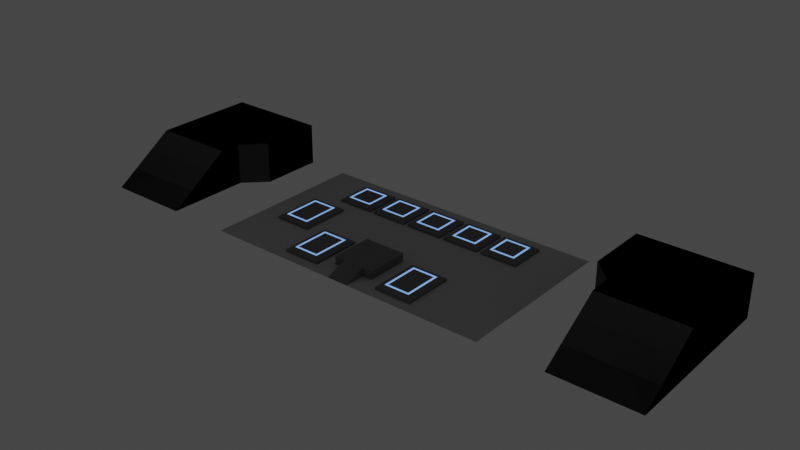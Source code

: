 # Source: field-prototype.blend  (saved by Blender 3.6.11; exported with 4.5.12 LTS)
import bpy
from mathutils import Matrix  # noqa: F401  (used for matrix-valued properties, if any)

bpy.ops.wm.read_factory_settings(use_empty=True)
scene = bpy.context.scene
scene.name = 'Scene'

# ---- collections
col_collection = bpy.data.collections.new('Collection'); scene.collection.children.link(col_collection)

# ---- materials (node trees are filled in below, after node groups)
mat_matte_grey_0 = bpy.data.materials.new('matte_grey_0')
mat_matte_grey_0.alpha_threshold = 0.0
mat_matte_grey_0.use_transparent_shadow = False
mat_matte_grey_0.roughness = 0.5
mat_matte_grey_0.line_color = (0.0, 0.0, 0.0, 1.0)
mat_matte_grey_1 = bpy.data.materials.new('matte_grey_1')
mat_matte_grey_1.alpha_threshold = 0.0
mat_matte_grey_1.use_transparent_shadow = False
mat_matte_grey_1.roughness = 0.5
mat_matte_grey_1.line_color = (0.0, 0.0, 0.0, 1.0)
mat_emission_blue = bpy.data.materials.new('emission_blue')
mat_emission_blue.alpha_threshold = 0.0
mat_emission_blue.use_transparent_shadow = False
mat_emission_blue.roughness = 0.5
mat_emission_blue.line_color = (0.0, 0.0, 0.0, 1.0)

# ---- material node trees
mat_matte_grey_0.use_nodes = True; mat_matte_grey_0.node_tree.nodes.clear()
_N = mat_matte_grey_0.node_tree.nodes; _L = mat_matte_grey_0.node_tree.links
n0 = _N.new('ShaderNodeOutputMaterial'); n0.name = 'Material Output'; n0.location = (300, 300)
n1 = _N.new('ShaderNodeBsdfPrincipled'); n1.name = 'Principled BSDF'; n1.location = (10, 300)
n1.distribution = 'GGX'
n1.subsurface_method = 'RANDOM_WALK_SKIN'
n1.inputs[0].default_value = (0.5, 0.5, 0.5, 1.0)
n1.inputs[2].default_value = 1.0
n1.inputs[3].default_value = 1.45
n1.inputs[11].default_value = 1.01
n1.inputs[13].default_value = 0.0
n1.inputs[20].default_value = 0.0
n1.inputs[27].default_value = (0.0, 0.0, 0.0, 1.0)
n1.inputs[28].default_value = 1.0
_L.new(n1.outputs[0], n0.inputs[0])
n0.is_active_output = True
mat_matte_grey_1.use_nodes = True; mat_matte_grey_1.node_tree.nodes.clear()
_N = mat_matte_grey_1.node_tree.nodes; _L = mat_matte_grey_1.node_tree.links
n0 = _N.new('ShaderNodeOutputMaterial'); n0.name = 'Material Output'; n0.location = (300, 300)
n1 = _N.new('ShaderNodeBsdfPrincipled'); n1.name = 'Principled BSDF'; n1.location = (10, 300)
n1.distribution = 'GGX'
n1.subsurface_method = 'RANDOM_WALK_SKIN'
n1.inputs[0].default_value = (0.2, 0.2, 0.2, 1.0)
n1.inputs[2].default_value = 1.0
n1.inputs[3].default_value = 1.45
n1.inputs[11].default_value = 1.01
n1.inputs[13].default_value = 0.0
n1.inputs[20].default_value = 0.0
n1.inputs[27].default_value = (0.0, 0.0, 0.0, 1.0)
n1.inputs[28].default_value = 1.0
_L.new(n1.outputs[0], n0.inputs[0])
n0.is_active_output = True
mat_emission_blue.use_nodes = True; mat_emission_blue.node_tree.nodes.clear()
_N = mat_emission_blue.node_tree.nodes; _L = mat_emission_blue.node_tree.links
n0 = _N.new('ShaderNodeOutputMaterial'); n0.name = 'Material Output'; n0.location = (300, 300)
n1 = _N.new('ShaderNodeBsdfPrincipled'); n1.name = 'Principled BSDF'; n1.location = (10, 300)
n1.distribution = 'GGX'
n1.subsurface_method = 'RANDOM_WALK_SKIN'
n1.inputs[2].default_value = 1.0
n1.inputs[3].default_value = 1.45
n1.inputs[11].default_value = 1.01
n1.inputs[13].default_value = 0.0
n1.inputs[20].default_value = 0.0
n1.inputs[27].default_value = (0.1796, 0.4085, 1.0, 1.0)
n1.inputs[28].default_value = 1.0
_L.new(n1.outputs[0], n0.inputs[0])
n0.is_active_output = True

# ---- world
world_world = bpy.data.worlds.new('World'); scene.world = world_world
world_world.use_nodes = True; world_world.node_tree.nodes.clear()
_N = world_world.node_tree.nodes; _L = world_world.node_tree.links
n0 = _N.new('ShaderNodeOutputWorld'); n0.name = 'World Output'; n0.location = (300, 300)
n1 = _N.new('ShaderNodeBackground'); n1.name = 'Background'; n1.location = (10, 300)
n1.inputs[0].default_value = (0.05088, 0.05088, 0.05088, 1.0)
_L.new(n1.outputs[0], n0.inputs[0])
n0.is_active_output = True
world_world.color = (0.05088, 0.05088, 0.05088)
world_world.use_sun_shadow = False
world_world.sun_shadow_jitter_overblur = 0.0

# ---- meshes
me_cube = bpy.data.meshes.new('Cube')
me_cube.from_pydata([(0.9, 0.9, 0.1), (0.9, 0.9, 0.0), (0.9, -0.9, 0.1), (0.9, -0.9, 0.0), (-0.9, 0.9, 0.1), (-0.9, 0.9, 0.0), (-0.9, -0.9, 0.1), (-0.9, -0.9, 0.0), (0.72, -0.72, 0.2), (-0.72, -0.72, 0.2), (0.72, 0.72, 0.2), (-0.72, 0.72, 0.2), (0.62, -0.62, 0.2), (-0.62, -0.62, 0.2), (0.62, 0.62, 0.2), (-0.62, 0.62, 0.2), (0.52, -0.52, 0.2), (-0.52, -0.52, 0.2), (0.52, 0.52, 0.2), (-0.52, 0.52, 0.2)], [], [(0, 4, 11, 10), (3, 2, 6, 7), (7, 6, 4, 5), (5, 1, 3, 7), (1, 0, 2, 3), (5, 4, 0, 1), (10, 11, 15, 14), (6, 2, 8, 9), (4, 6, 9, 11), (2, 0, 10, 8), (12, 14, 18, 16), (8, 10, 14, 12), (11, 9, 13, 15), (9, 8, 12, 13), (18, 19, 17, 16), (15, 13, 17, 19), (13, 12, 16, 17), (14, 15, 19, 18)])
me_cube.polygons.foreach_set('material_index', [1, 1, 1, 1, 1, 1, 1, 1, 1, 1, 2, 1, 1, 1, 1, 2, 2, 2])
_uv = me_cube.uv_layers.new(name='UVMap')
_uv.uv.foreach_set('vector', [0.625, 0.5, 0.625, 0.25, 0.625, 0.25, 0.625, 0.5, 0.375, 0.75, 0.625, 0.75, 0.625, 1.0, 0.375, 1.0, 0.375, 0.0, 0.625, 0.0, 0.625, 0.25, 0.375, 0.25, 0.125, 0.5, 0.375, 0.5, 0.375, 0.75, 0.125, 0.75, 0.375, 0.5, 0.625, 0.5, 0.625, 0.75, 0.375, 0.75, 0.375, 0.25, 0.625, 0.25, 0.625, 0.5, 0.375, 0.5, 0.625, 0.5, 0.625, 0.25, 0.625, 0.25, 0.625, 0.5, 0.625, 1.0, 0.625, 0.75, 0.625, 0.75, 0.625, 1.0, 0.625, 0.25, 0.625, 0.0, 0.625, 0.0, 0.625, 0.25, 0.625, 0.75, 0.625, 0.5, 0.625, 0.5, 0.625, 0.75, 0.625, 0.75, 0.625, 0.5, 0.625, 0.5, 0.625, 0.75, 0.625, 0.75, 0.625, 0.5, 0.625, 0.5, 0.625, 0.75, 0.625, 0.25, 0.625, 0.0, 0.625, 0.0, 0.625, 0.25, 0.625, 1.0, 0.625, 0.75, 0.625, 0.75, 0.625, 1.0, 0.625, 0.5, 0.875, 0.5, 0.875, 0.75, 0.625, 0.75, 0.625, 0.25, 0.625, 0.0, 0.625, 0.0, 0.625, 0.25, 0.625, 1.0, 0.625, 0.75, 0.625, 0.75, 0.625, 1.0, 0.625, 0.5, 0.625, 0.25, 0.625, 0.25, 0.625, 0.5])
me_cube.materials.append(mat_matte_grey_0)
me_cube.materials.append(mat_matte_grey_1)
me_cube.materials.append(mat_emission_blue)
me_cube.use_mirror_vertex_groups = False
me_cube.update()
me_plane = bpy.data.meshes.new('Plane')
me_plane.from_pydata([(-7.0, -8.0, 0.0), (7.0, -8.0, 0.0), (-7.0, 0.0, 0.0), (7.0, 0.0, 0.0)], [], [(0, 1, 3, 2)])
_uv = me_plane.uv_layers.new(name='UVMap')
_uv.uv.foreach_set('vector', [0.0, 0.0, 1.0, 0.0, 1.0, 1.0, 0.0, 1.0])
me_plane.materials.append(mat_matte_grey_0)
me_plane.update()
me_cube_001 = bpy.data.meshes.new('Cube.001')
me_cube_001.from_pydata([(0.9, 0.9, 0.1), (0.9, 0.9, 0.0), (0.9, -1.5, 0.1), (0.9, -1.5, 0.0), (-0.9, 0.9, 0.1), (-0.9, 0.9, 0.0), (-0.9, -1.5, 0.1), (-0.9, -1.5, 0.0), (0.72, -1.32, 0.2), (-0.72, -1.32, 0.2), (0.72, 0.72, 0.2), (-0.72, 0.72, 0.2), (0.62, -1.22, 0.2), (-0.62, -1.22, 0.2), (0.62, 0.62, 0.2), (-0.62, 0.62, 0.2), (0.52, -1.12, 0.2), (-0.52, -1.12, 0.2), (0.52, 0.52, 0.2), (-0.52, 0.52, 0.2)], [], [(0, 4, 11, 10), (3, 2, 6, 7), (7, 6, 4, 5), (5, 1, 3, 7), (1, 0, 2, 3), (5, 4, 0, 1), (10, 11, 15, 14), (6, 2, 8, 9), (4, 6, 9, 11), (2, 0, 10, 8), (12, 14, 18, 16), (8, 10, 14, 12), (11, 9, 13, 15), (9, 8, 12, 13), (18, 19, 17, 16), (15, 13, 17, 19), (13, 12, 16, 17), (14, 15, 19, 18)])
me_cube_001.polygons.foreach_set('material_index', [1, 1, 1, 1, 1, 1, 1, 1, 1, 1, 2, 1, 1, 1, 1, 2, 2, 2])
_uv = me_cube_001.uv_layers.new(name='UVMap')
_uv.uv.foreach_set('vector', [0.625, 0.5, 0.625, 0.25, 0.625, 0.25, 0.625, 0.5, 0.375, 0.75, 0.625, 0.75, 0.625, 1.0, 0.375, 1.0, 0.375, 0.0, 0.625, 0.0, 0.625, 0.25, 0.375, 0.25, 0.125, 0.5, 0.375, 0.5, 0.375, 0.75, 0.125, 0.75, 0.375, 0.5, 0.625, 0.5, 0.625, 0.75, 0.375, 0.75, 0.375, 0.25, 0.625, 0.25, 0.625, 0.5, 0.375, 0.5, 0.625, 0.5, 0.625, 0.25, 0.625, 0.25, 0.625, 0.5, 0.625, 1.0, 0.625, 0.75, 0.625, 0.75, 0.625, 1.0, 0.625, 0.25, 0.625, 0.0, 0.625, 0.0, 0.625, 0.25, 0.625, 0.75, 0.625, 0.5, 0.625, 0.5, 0.625, 0.75, 0.625, 0.75, 0.625, 0.5, 0.625, 0.5, 0.625, 0.75, 0.625, 0.75, 0.625, 0.5, 0.625, 0.5, 0.625, 0.75, 0.625, 0.25, 0.625, 0.0, 0.625, 0.0, 0.625, 0.25, 0.625, 1.0, 0.625, 0.75, 0.625, 0.75, 0.625, 1.0, 0.625, 0.5, 0.875, 0.5, 0.875, 0.75, 0.625, 0.75, 0.625, 0.25, 0.625, 0.0, 0.625, 0.0, 0.625, 0.25, 0.625, 1.0, 0.625, 0.75, 0.625, 0.75, 0.625, 1.0, 0.625, 0.5, 0.625, 0.25, 0.625, 0.25, 0.625, 0.5])
me_cube_001.materials.append(mat_matte_grey_0)
me_cube_001.materials.append(mat_matte_grey_1)
me_cube_001.materials.append(mat_emission_blue)
me_cube_001.use_mirror_vertex_groups = False
me_cube_001.update()
me_cube_002 = bpy.data.meshes.new('Cube.002')
me_cube_002.from_pydata([(-1.0, -1.0, 0.0), (-1.0, -1.0, 0.4), (-1.0, 1.0, 0.0), (-1.0, 1.0, 0.4), (1.0, -1.0, 0.0), (1.0, -1.0, 0.4), (1.0, 1.0, 0.0), (1.0, 1.0, 0.4), (-0.5, -2.0, 0.0), (-0.5, -2.0, -3.725e-08), (-0.5, -1.0, 0.0), (-0.5, -1.0, 0.4), (0.5, -2.0, 0.0), (0.5, -2.0, -3.725e-08), (0.5, -1.0, 0.0), (0.5, -1.0, 0.4)], [], [(0, 1, 3, 2), (2, 3, 7, 6), (6, 7, 5, 4), (4, 5, 1, 0), (2, 6, 4, 0), (7, 3, 1, 5), (8, 9, 11, 10), (10, 11, 15, 14), (14, 15, 13, 12), (12, 13, 9, 8), (10, 14, 12, 8), (15, 11, 9, 13)])
_uv = me_cube_002.uv_layers.new(name='UVMap')
_uv.uv.foreach_set('vector', [0.375, 0.0, 0.625, 0.0, 0.625, 0.25, 0.375, 0.25, 0.375, 0.25, 0.625, 0.25, 0.625, 0.5, 0.375, 0.5, 0.375, 0.5, 0.625, 0.5, 0.625, 0.75, 0.375, 0.75, 0.375, 0.75, 0.625, 0.75, 0.625, 1.0, 0.375, 1.0, 0.125, 0.5, 0.375, 0.5, 0.375, 0.75, 0.125, 0.75, 0.625, 0.5, 0.875, 0.5, 0.875, 0.75, 0.625, 0.75, 0.375, 0.0, 0.625, 0.0, 0.625, 0.25, 0.375, 0.25, 0.375, 0.25, 0.625, 0.25, 0.625, 0.5, 0.375, 0.5, 0.375, 0.5, 0.625, 0.5, 0.625, 0.75, 0.375, 0.75, 0.375, 0.75, 0.625, 0.75, 0.625, 1.0, 0.375, 1.0, 0.125, 0.5, 0.375, 0.5, 0.375, 0.75, 0.125, 0.75, 0.625, 0.5, 0.875, 0.5, 0.875, 0.75, 0.625, 0.75])
me_cube_002.materials.append(mat_matte_grey_1)
me_cube_002.update()
me_cube_003 = bpy.data.meshes.new('Cube.003')
me_cube_003.from_pydata([(0.9, 0.9, 0.1), (0.9, 0.9, 0.0), (0.9, -1.5, 0.1), (0.9, -1.5, 0.0), (-0.9, 0.9, 0.1), (-0.9, 0.9, 0.0), (-0.9, -1.5, 0.1), (-0.9, -1.5, 0.0), (0.72, -1.32, 0.2), (-0.72, -1.32, 0.2), (0.72, 0.72, 0.2), (-0.72, 0.72, 0.2), (0.62, -1.22, 0.2), (-0.62, -1.22, 0.2), (0.62, 0.62, 0.2), (-0.62, 0.62, 0.2), (0.52, -1.12, 0.2), (-0.52, -1.12, 0.2), (0.52, 0.52, 0.2), (-0.52, 0.52, 0.2)], [], [(0, 4, 11, 10), (3, 2, 6, 7), (7, 6, 4, 5), (5, 1, 3, 7), (1, 0, 2, 3), (5, 4, 0, 1), (10, 11, 15, 14), (6, 2, 8, 9), (4, 6, 9, 11), (2, 0, 10, 8), (12, 14, 18, 16), (8, 10, 14, 12), (11, 9, 13, 15), (9, 8, 12, 13), (18, 19, 17, 16), (15, 13, 17, 19), (13, 12, 16, 17), (14, 15, 19, 18)])
me_cube_003.polygons.foreach_set('material_index', [1, 1, 1, 1, 1, 1, 1, 1, 1, 1, 2, 1, 1, 1, 1, 2, 2, 2])
_uv = me_cube_003.uv_layers.new(name='UVMap')
_uv.uv.foreach_set('vector', [0.625, 0.5, 0.625, 0.25, 0.625, 0.25, 0.625, 0.5, 0.375, 0.75, 0.625, 0.75, 0.625, 1.0, 0.375, 1.0, 0.375, 0.0, 0.625, 0.0, 0.625, 0.25, 0.375, 0.25, 0.125, 0.5, 0.375, 0.5, 0.375, 0.75, 0.125, 0.75, 0.375, 0.5, 0.625, 0.5, 0.625, 0.75, 0.375, 0.75, 0.375, 0.25, 0.625, 0.25, 0.625, 0.5, 0.375, 0.5, 0.625, 0.5, 0.625, 0.25, 0.625, 0.25, 0.625, 0.5, 0.625, 1.0, 0.625, 0.75, 0.625, 0.75, 0.625, 1.0, 0.625, 0.25, 0.625, 0.0, 0.625, 0.0, 0.625, 0.25, 0.625, 0.75, 0.625, 0.5, 0.625, 0.5, 0.625, 0.75, 0.625, 0.75, 0.625, 0.5, 0.625, 0.5, 0.625, 0.75, 0.625, 0.75, 0.625, 0.5, 0.625, 0.5, 0.625, 0.75, 0.625, 0.25, 0.625, 0.0, 0.625, 0.0, 0.625, 0.25, 0.625, 1.0, 0.625, 0.75, 0.625, 0.75, 0.625, 1.0, 0.625, 0.5, 0.875, 0.5, 0.875, 0.75, 0.625, 0.75, 0.625, 0.25, 0.625, 0.0, 0.625, 0.0, 0.625, 0.25, 0.625, 1.0, 0.625, 0.75, 0.625, 0.75, 0.625, 1.0, 0.625, 0.5, 0.625, 0.25, 0.625, 0.25, 0.625, 0.5])
me_cube_003.materials.append(mat_matte_grey_0)
me_cube_003.materials.append(mat_matte_grey_1)
me_cube_003.materials.append(mat_emission_blue)
me_cube_003.use_mirror_vertex_groups = False
me_cube_003.update()
me_cube_004 = bpy.data.meshes.new('Cube.004')
me_cube_004.from_pydata([(0.9, 0.9, 0.1), (0.9, 0.9, 0.0), (0.9, -1.5, 0.1), (0.9, -1.5, 0.0), (-0.9, 0.9, 0.1), (-0.9, 0.9, 0.0), (-0.9, -1.5, 0.1), (-0.9, -1.5, 0.0), (0.72, -1.32, 0.2), (-0.72, -1.32, 0.2), (0.72, 0.72, 0.2), (-0.72, 0.72, 0.2), (0.62, -1.22, 0.2), (-0.62, -1.22, 0.2), (0.62, 0.62, 0.2), (-0.62, 0.62, 0.2), (0.52, -1.12, 0.2), (-0.52, -1.12, 0.2), (0.52, 0.52, 0.2), (-0.52, 0.52, 0.2)], [], [(0, 4, 11, 10), (3, 2, 6, 7), (7, 6, 4, 5), (5, 1, 3, 7), (1, 0, 2, 3), (5, 4, 0, 1), (10, 11, 15, 14), (6, 2, 8, 9), (4, 6, 9, 11), (2, 0, 10, 8), (12, 14, 18, 16), (8, 10, 14, 12), (11, 9, 13, 15), (9, 8, 12, 13), (18, 19, 17, 16), (15, 13, 17, 19), (13, 12, 16, 17), (14, 15, 19, 18)])
me_cube_004.polygons.foreach_set('material_index', [1, 1, 1, 1, 1, 1, 1, 1, 1, 1, 2, 1, 1, 1, 1, 2, 2, 2])
_uv = me_cube_004.uv_layers.new(name='UVMap')
_uv.uv.foreach_set('vector', [0.625, 0.5, 0.625, 0.25, 0.625, 0.25, 0.625, 0.5, 0.375, 0.75, 0.625, 0.75, 0.625, 1.0, 0.375, 1.0, 0.375, 0.0, 0.625, 0.0, 0.625, 0.25, 0.375, 0.25, 0.125, 0.5, 0.375, 0.5, 0.375, 0.75, 0.125, 0.75, 0.375, 0.5, 0.625, 0.5, 0.625, 0.75, 0.375, 0.75, 0.375, 0.25, 0.625, 0.25, 0.625, 0.5, 0.375, 0.5, 0.625, 0.5, 0.625, 0.25, 0.625, 0.25, 0.625, 0.5, 0.625, 1.0, 0.625, 0.75, 0.625, 0.75, 0.625, 1.0, 0.625, 0.25, 0.625, 0.0, 0.625, 0.0, 0.625, 0.25, 0.625, 0.75, 0.625, 0.5, 0.625, 0.5, 0.625, 0.75, 0.625, 0.75, 0.625, 0.5, 0.625, 0.5, 0.625, 0.75, 0.625, 0.75, 0.625, 0.5, 0.625, 0.5, 0.625, 0.75, 0.625, 0.25, 0.625, 0.0, 0.625, 0.0, 0.625, 0.25, 0.625, 1.0, 0.625, 0.75, 0.625, 0.75, 0.625, 1.0, 0.625, 0.5, 0.875, 0.5, 0.875, 0.75, 0.625, 0.75, 0.625, 0.25, 0.625, 0.0, 0.625, 0.0, 0.625, 0.25, 0.625, 1.0, 0.625, 0.75, 0.625, 0.75, 0.625, 1.0, 0.625, 0.5, 0.625, 0.25, 0.625, 0.25, 0.625, 0.5])
me_cube_004.materials.append(mat_matte_grey_0)
me_cube_004.materials.append(mat_matte_grey_1)
me_cube_004.materials.append(mat_emission_blue)
me_cube_004.use_mirror_vertex_groups = False
me_cube_004.update()
me_cube_005 = bpy.data.meshes.new('Cube.005')
me_cube_005.from_pydata([(-14.0, -3.0, 0.0), (-14.0, -3.0, 2.0), (-14.0, 0.0, 0.0), (-14.0, 0.0, 2.0), (-9.0, -3.0, 0.0), (-9.0, -3.0, 2.0), (-9.0, 0.0, 0.0), (-9.0, 0.0, 2.0), (-14.0, -4.0, 0.0), (-14.0, -4.0, 2.0), (-10.0, -4.0, 2.0), (-10.0, -4.0, 0.0), (-14.0, -5.0, 0.0), (-14.0, -5.0, 2.0), (-10.0, -5.0, 2.0), (-10.0, -5.0, 0.0), (-14.0, -8.0, 0.0), (-14.0, -8.0, 0.0), (-10.0, -8.0, 0.0), (-10.0, -8.0, 0.0), (14.0, -3.0, 0.0), (14.0, -3.0, 2.0), (14.0, 0.0, 0.0), (14.0, 0.0, 2.0), (9.0, -3.0, 0.0), (9.0, -3.0, 2.0), (9.0, 0.0, 0.0), (9.0, 0.0, 2.0), (14.0, -4.0, 0.0), (14.0, -4.0, 2.0), (10.0, -4.0, 2.0), (10.0, -4.0, 0.0), (14.0, -5.0, 0.0), (14.0, -5.0, 2.0), (10.0, -5.0, 2.0), (10.0, -5.0, 0.0), (14.0, -8.0, 0.0), (14.0, -8.0, 0.0), (10.0, -8.0, 0.0), (10.0, -8.0, 0.0)], [], [(0, 1, 3, 2), (2, 3, 7, 6), (6, 7, 5, 4), (1, 0, 8, 9), (2, 6, 4, 0), (7, 3, 1, 5), (9, 8, 12, 13), (0, 4, 11, 8), (5, 1, 9, 10), (4, 5, 10, 11), (14, 13, 17, 18), (10, 9, 13, 14), (11, 10, 14, 15), (8, 11, 15, 12), (19, 18, 17, 16), (15, 14, 18, 19), (12, 15, 19, 16), (13, 12, 16, 17), (20, 22, 23, 21), (22, 26, 27, 23), (26, 24, 25, 27), (21, 29, 28, 20), (22, 20, 24, 26), (27, 25, 21, 23), (29, 33, 32, 28), (20, 28, 31, 24), (25, 30, 29, 21), (24, 31, 30, 25), (34, 38, 37, 33), (30, 34, 33, 29), (31, 35, 34, 30), (28, 32, 35, 31), (39, 36, 37, 38), (35, 39, 38, 34), (32, 36, 39, 35), (33, 37, 36, 32)])
_uv = me_cube_005.uv_layers.new(name='UVMap')
_uv.uv.foreach_set('vector', [0.375, 0.0, 0.625, 0.0, 0.625, 0.25, 0.375, 0.25, 0.375, 0.25, 0.625, 0.25, 0.625, 0.5, 0.375, 0.5, 0.375, 0.5, 0.625, 0.5, 0.625, 0.75, 0.375, 0.75, 0.625, 0.0, 0.375, 0.0, 0.375, 0.0, 0.625, 0.0, 0.125, 0.5, 0.375, 0.5, 0.375, 0.75, 0.125, 0.75, 0.625, 0.5, 0.875, 0.5, 0.875, 0.75, 0.625, 0.75, 0.625, 0.0, 0.375, 0.0, 0.375, 0.0, 0.625, 0.0, 0.125, 0.75, 0.375, 0.75, 0.375, 0.75, 0.125, 0.75, 0.625, 0.75, 0.875, 0.75, 0.875, 0.75, 0.625, 0.75, 0.375, 0.75, 0.625, 0.75, 0.625, 0.75, 0.375, 0.75, 0.625, 0.75, 0.875, 0.75, 0.875, 0.75, 0.625, 0.75, 0.625, 0.75, 0.875, 0.75, 0.875, 0.75, 0.625, 0.75, 0.375, 0.75, 0.625, 0.75, 0.625, 0.75, 0.375, 0.75, 0.125, 0.75, 0.375, 0.75, 0.375, 0.75, 0.125, 0.75, 0.375, 0.75, 0.625, 0.75, 0.625, 1.0, 0.375, 1.0, 0.375, 0.75, 0.625, 0.75, 0.625, 0.75, 0.375, 0.75, 0.125, 0.75, 0.375, 0.75, 0.375, 0.75, 0.125, 0.75, 0.625, 0.0, 0.375, 0.0, 0.375, 0.0, 0.625, 0.0, 0.375, 0.0, 0.375, 0.25, 0.625, 0.25, 0.625, 0.0, 0.375, 0.25, 0.375, 0.5, 0.625, 0.5, 0.625, 0.25, 0.375, 0.5, 0.375, 0.75, 0.625, 0.75, 0.625, 0.5, 0.625, 0.0, 0.625, 0.0, 0.375, 0.0, 0.375, 0.0, 0.125, 0.5, 0.125, 0.75, 0.375, 0.75, 0.375, 0.5, 0.625, 0.5, 0.625, 0.75, 0.875, 0.75, 0.875, 0.5, 0.625, 0.0, 0.625, 0.0, 0.375, 0.0, 0.375, 0.0, 0.125, 0.75, 0.125, 0.75, 0.375, 0.75, 0.375, 0.75, 0.625, 0.75, 0.625, 0.75, 0.875, 0.75, 0.875, 0.75, 0.375, 0.75, 0.375, 0.75, 0.625, 0.75, 0.625, 0.75, 0.625, 0.75, 0.625, 0.75, 0.875, 0.75, 0.875, 0.75, 0.625, 0.75, 0.625, 0.75, 0.875, 0.75, 0.875, 0.75, 0.375, 0.75, 0.375, 0.75, 0.625, 0.75, 0.625, 0.75, 0.125, 0.75, 0.125, 0.75, 0.375, 0.75, 0.375, 0.75, 0.375, 0.75, 0.375, 1.0, 0.625, 1.0, 0.625, 0.75, 0.375, 0.75, 0.375, 0.75, 0.625, 0.75, 0.625, 0.75, 0.125, 0.75, 0.125, 0.75, 0.375, 0.75, 0.375, 0.75, 0.625, 0.0, 0.625, 0.0, 0.375, 0.0, 0.375, 0.0])
me_cube_005.materials.append(mat_matte_grey_1)
me_cube_005.update()
me_cube_006 = bpy.data.meshes.new('Cube.006')
me_cube_006.from_pydata([(-14.0, -3.0, 0.0), (-14.0, -3.0, 2.0), (-14.0, 0.0, 0.0), (-14.0, 0.0, 2.0), (-9.0, -3.0, 0.0), (-9.0, -3.0, 2.0), (-9.0, 0.0, 0.0), (-9.0, 0.0, 2.0), (-14.0, -4.0, 0.0), (-14.0, -4.0, 2.0), (-10.0, -4.0, 2.0), (-10.0, -4.0, 0.0), (-14.0, -5.0, 0.0), (-14.0, -5.0, 2.0), (-10.0, -5.0, 2.0), (-10.0, -5.0, 0.0), (-14.0, -8.0, 0.0), (-14.0, -8.0, 0.0), (-10.0, -8.0, 0.0), (-10.0, -8.0, 0.0), (14.0, -3.0, 0.0), (14.0, -3.0, 2.0), (14.0, 0.0, 0.0), (14.0, 0.0, 2.0), (9.0, -3.0, 0.0), (9.0, -3.0, 2.0), (9.0, 0.0, 0.0), (9.0, 0.0, 2.0), (14.0, -4.0, 0.0), (14.0, -4.0, 2.0), (10.0, -4.0, 2.0), (10.0, -4.0, 0.0), (14.0, -5.0, 0.0), (14.0, -5.0, 2.0), (10.0, -5.0, 2.0), (10.0, -5.0, 0.0), (14.0, -8.0, 0.0), (14.0, -8.0, 0.0), (10.0, -8.0, 0.0), (10.0, -8.0, 0.0)], [], [(0, 1, 3, 2), (2, 3, 7, 6), (6, 7, 5, 4), (1, 0, 8, 9), (2, 6, 4, 0), (7, 3, 1, 5), (9, 8, 12, 13), (0, 4, 11, 8), (5, 1, 9, 10), (4, 5, 10, 11), (14, 13, 17, 18), (10, 9, 13, 14), (11, 10, 14, 15), (8, 11, 15, 12), (19, 18, 17, 16), (15, 14, 18, 19), (12, 15, 19, 16), (13, 12, 16, 17), (20, 22, 23, 21), (22, 26, 27, 23), (26, 24, 25, 27), (21, 29, 28, 20), (22, 20, 24, 26), (27, 25, 21, 23), (29, 33, 32, 28), (20, 28, 31, 24), (25, 30, 29, 21), (24, 31, 30, 25), (34, 38, 37, 33), (30, 34, 33, 29), (31, 35, 34, 30), (28, 32, 35, 31), (39, 36, 37, 38), (35, 39, 38, 34), (32, 36, 39, 35), (33, 37, 36, 32)])
_uv = me_cube_006.uv_layers.new(name='UVMap')
_uv.uv.foreach_set('vector', [0.375, 0.0, 0.625, 0.0, 0.625, 0.25, 0.375, 0.25, 0.375, 0.25, 0.625, 0.25, 0.625, 0.5, 0.375, 0.5, 0.375, 0.5, 0.625, 0.5, 0.625, 0.75, 0.375, 0.75, 0.625, 0.0, 0.375, 0.0, 0.375, 0.0, 0.625, 0.0, 0.125, 0.5, 0.375, 0.5, 0.375, 0.75, 0.125, 0.75, 0.625, 0.5, 0.875, 0.5, 0.875, 0.75, 0.625, 0.75, 0.625, 0.0, 0.375, 0.0, 0.375, 0.0, 0.625, 0.0, 0.125, 0.75, 0.375, 0.75, 0.375, 0.75, 0.125, 0.75, 0.625, 0.75, 0.875, 0.75, 0.875, 0.75, 0.625, 0.75, 0.375, 0.75, 0.625, 0.75, 0.625, 0.75, 0.375, 0.75, 0.625, 0.75, 0.875, 0.75, 0.875, 0.75, 0.625, 0.75, 0.625, 0.75, 0.875, 0.75, 0.875, 0.75, 0.625, 0.75, 0.375, 0.75, 0.625, 0.75, 0.625, 0.75, 0.375, 0.75, 0.125, 0.75, 0.375, 0.75, 0.375, 0.75, 0.125, 0.75, 0.375, 0.75, 0.625, 0.75, 0.625, 1.0, 0.375, 1.0, 0.375, 0.75, 0.625, 0.75, 0.625, 0.75, 0.375, 0.75, 0.125, 0.75, 0.375, 0.75, 0.375, 0.75, 0.125, 0.75, 0.625, 0.0, 0.375, 0.0, 0.375, 0.0, 0.625, 0.0, 0.375, 0.0, 0.375, 0.25, 0.625, 0.25, 0.625, 0.0, 0.375, 0.25, 0.375, 0.5, 0.625, 0.5, 0.625, 0.25, 0.375, 0.5, 0.375, 0.75, 0.625, 0.75, 0.625, 0.5, 0.625, 0.0, 0.625, 0.0, 0.375, 0.0, 0.375, 0.0, 0.125, 0.5, 0.125, 0.75, 0.375, 0.75, 0.375, 0.5, 0.625, 0.5, 0.625, 0.75, 0.875, 0.75, 0.875, 0.5, 0.625, 0.0, 0.625, 0.0, 0.375, 0.0, 0.375, 0.0, 0.125, 0.75, 0.125, 0.75, 0.375, 0.75, 0.375, 0.75, 0.625, 0.75, 0.625, 0.75, 0.875, 0.75, 0.875, 0.75, 0.375, 0.75, 0.375, 0.75, 0.625, 0.75, 0.625, 0.75, 0.625, 0.75, 0.625, 0.75, 0.875, 0.75, 0.875, 0.75, 0.625, 0.75, 0.625, 0.75, 0.875, 0.75, 0.875, 0.75, 0.375, 0.75, 0.375, 0.75, 0.625, 0.75, 0.625, 0.75, 0.125, 0.75, 0.125, 0.75, 0.375, 0.75, 0.375, 0.75, 0.375, 0.75, 0.375, 1.0, 0.625, 1.0, 0.625, 0.75, 0.375, 0.75, 0.375, 0.75, 0.625, 0.75, 0.625, 0.75, 0.125, 0.75, 0.125, 0.75, 0.375, 0.75, 0.375, 0.75, 0.625, 0.0, 0.625, 0.0, 0.375, 0.0, 0.375, 0.0])
me_cube_006.materials.append(mat_matte_grey_1)
me_cube_006.update()

# ---- objects
ob_card_slot_unit_0 = bpy.data.objects.new('card-slot-unit-0', me_cube)
ob_card_slot_unit_1 = bpy.data.objects.new('card-slot-unit-1', me_cube)
ob_card_slot_unit_2 = bpy.data.objects.new('card-slot-unit-2', me_cube)
ob_card_slot_unit_3 = bpy.data.objects.new('card-slot-unit-3', me_cube)
ob_card_slot_unit_4 = bpy.data.objects.new('card-slot-unit-4', me_cube)
ob_playable_space = bpy.data.objects.new('playable-space', me_plane)
ob_card_slot_field = bpy.data.objects.new('card-slot-field', me_cube_001)
ob_player_stand_point = bpy.data.objects.new('player-stand-point', me_cube_002)
ob_card_slot_deck = bpy.data.objects.new('card-slot-deck', me_cube_003)
ob_card_slot_discard = bpy.data.objects.new('card-slot-discard', me_cube_004)
ob_stadium = bpy.data.objects.new('stadium', me_cube_005)
ob_stadium_collider = bpy.data.objects.new('stadium_collider', me_cube_006)

# ---- transforms, parenting, visibility, modifiers, constraints
ob_card_slot_unit_0.location = (-4.0, -1.5, 0.0)
ob_card_slot_unit_0.lock_rotations_4d = False
ob_card_slot_unit_0.empty_display_type = 'ARROWS'
ob_card_slot_unit_0.lineart.crease_threshold = 0.0
ob_card_slot_unit_1.location = (-2.0, -1.5, 0.0)
ob_card_slot_unit_1.lock_rotations_4d = False
ob_card_slot_unit_1.empty_display_type = 'ARROWS'
ob_card_slot_unit_1.lineart.crease_threshold = 0.0
ob_card_slot_unit_2.location = (0.0, -1.5, 0.0)
ob_card_slot_unit_2.lock_rotations_4d = False
ob_card_slot_unit_2.empty_display_type = 'ARROWS'
ob_card_slot_unit_2.lineart.crease_threshold = 0.0
ob_card_slot_unit_3.location = (2.0, -1.5, 0.0)
ob_card_slot_unit_3.lock_rotations_4d = False
ob_card_slot_unit_3.empty_display_type = 'ARROWS'
ob_card_slot_unit_3.lineart.crease_threshold = 0.0
ob_card_slot_unit_4.location = (4.0, -1.5, 0.0)
ob_card_slot_unit_4.lock_rotations_4d = False
ob_card_slot_unit_4.empty_display_type = 'ARROWS'
ob_card_slot_unit_4.lineart.crease_threshold = 0.0
ob_playable_space.location = (0.0, 0.0, 0.0)
ob_card_slot_field.location = (-5.0, -4.0, 0.0)
ob_card_slot_field.lock_rotations_4d = False
ob_card_slot_field.empty_display_type = 'ARROWS'
ob_card_slot_field.lineart.crease_threshold = 0.0
ob_player_stand_point.location = (0.0, -6.0, 0.0)
ob_card_slot_deck.location = (-2.5, -6.0, 0.0)
ob_card_slot_deck.lock_rotations_4d = False
ob_card_slot_deck.empty_display_type = 'ARROWS'
ob_card_slot_deck.lineart.crease_threshold = 0.0
ob_card_slot_discard.location = (2.5, -6.0, 0.0)
ob_card_slot_discard.lock_rotations_4d = False
ob_card_slot_discard.empty_display_type = 'ARROWS'
ob_card_slot_discard.lineart.crease_threshold = 0.0
ob_stadium.location = (0.0, 0.0, 0.0)
ob_stadium_collider.location = (0.0, 0.0, 0.0)

# ---- collection membership
col_collection.objects.link(ob_card_slot_unit_0)
col_collection.objects.link(ob_card_slot_unit_1)
col_collection.objects.link(ob_card_slot_unit_2)
col_collection.objects.link(ob_card_slot_unit_3)
col_collection.objects.link(ob_card_slot_unit_4)
col_collection.objects.link(ob_playable_space)
col_collection.objects.link(ob_card_slot_field)
col_collection.objects.link(ob_player_stand_point)
col_collection.objects.link(ob_card_slot_deck)
col_collection.objects.link(ob_card_slot_discard)
col_collection.objects.link(ob_stadium)
col_collection.objects.link(ob_stadium_collider)

# ---- scene / render settings (as saved in the file)
scene.frame_start = 1; scene.frame_end = 250; scene.frame_set(1)
scene.render.engine = 'BLENDER_EEVEE_NEXT'
scene.cycles.sampling_pattern = 'TABULATED_SOBOL'
scene.view_settings.view_transform = 'Filmic'
bpy.context.view_layer.update()

# ---- added for rendering (the .blend has no active camera): camera
cam_auto = bpy.data.cameras.new('AutoCamera')
cam_auto.lens = 50.0
cam_auto.sensor_width = 36.0
cam_auto.clip_end = 1000.0
ob_auto_camera = bpy.data.objects.new('AutoCamera', cam_auto)
scene.collection.objects.link(ob_auto_camera)
ob_auto_camera.location = (27.0064, -36.4077, 22.6051)
ob_auto_camera.rotation_euler = (1.09748, -7.21219e-08, 0.694738)
scene.camera = ob_auto_camera
bpy.context.view_layer.update()
